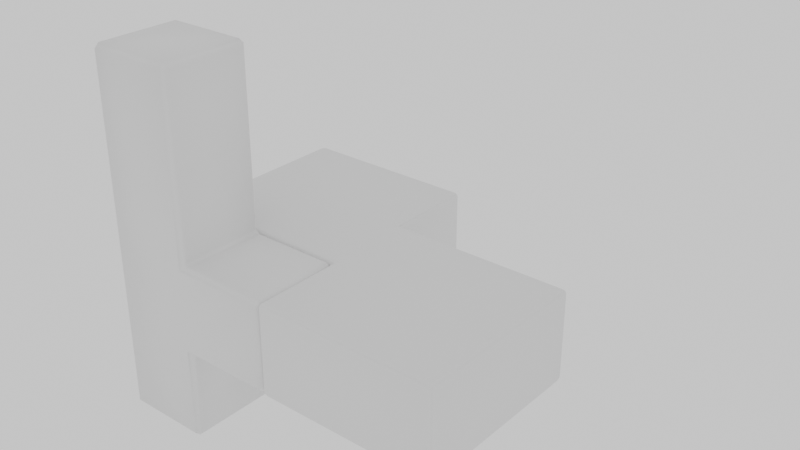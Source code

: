 # Source: block_gen.blend  (saved by Blender 4.0.36; exported with 4.5.12 LTS)
import bpy
from mathutils import Matrix  # noqa: F401  (used for matrix-valued properties, if any)

bpy.ops.wm.read_factory_settings(use_empty=True)
scene = bpy.context.scene
scene.name = 'Scene'

# ---- collections
col_block_0 = bpy.data.collections.new('block_0'); scene.collection.children.link(col_block_0)
col_block_1 = bpy.data.collections.new('block_1'); scene.collection.children.link(col_block_1)
col_block_2 = bpy.data.collections.new('block_2'); scene.collection.children.link(col_block_2)
col_block_3 = bpy.data.collections.new('block_3'); scene.collection.children.link(col_block_3)
col_block_4 = bpy.data.collections.new('block_4'); scene.collection.children.link(col_block_4)
col_block_5 = bpy.data.collections.new('block_5'); scene.collection.children.link(col_block_5)
col_block_6 = bpy.data.collections.new('block_6'); scene.collection.children.link(col_block_6)
col_block_7 = bpy.data.collections.new('block_7'); scene.collection.children.link(col_block_7)

# ---- materials (node trees are filled in below, after node groups)
mat_material = bpy.data.materials.new('Material')
mat_material.alpha_threshold = 0.0
mat_material.roughness = 0.5
mat_material.line_color = (0.0, 0.0, 0.0, 1.0)

# ---- material node trees
mat_material.use_nodes = True; mat_material.node_tree.nodes.clear()
_N = mat_material.node_tree.nodes; _L = mat_material.node_tree.links
n0 = _N.new('ShaderNodeOutputMaterial'); n0.name = 'Material Output'; n0.location = (300, 300)
n1 = _N.new('ShaderNodeBsdfPrincipled'); n1.name = 'Principled BSDF'; n1.location = (10, 300)
n1.inputs[3].default_value = 1.45
_L.new(n1.outputs[0], n0.inputs[0])
n0.is_active_output = True

# ---- world
world_world = bpy.data.worlds.new('World'); scene.world = world_world
world_world.use_nodes = True; world_world.node_tree.nodes.clear()
_N = world_world.node_tree.nodes; _L = world_world.node_tree.links
n0 = _N.new('ShaderNodeOutputWorld'); n0.name = 'World Output'; n0.location = (300, 300)
n1 = _N.new('ShaderNodeBackground'); n1.name = 'Background'; n1.location = (10, 300)
n1.inputs[0].default_value = (1.0, 1.0, 1.0, 1.0)
_L.new(n1.outputs[0], n0.inputs[0])
n0.is_active_output = True
world_world.color = (0.05088, 0.05088, 0.05088)
world_world.use_sun_shadow = False
world_world.sun_shadow_jitter_overblur = 0.0

# ---- meshes
me_cube = bpy.data.meshes.new('Cube')
me_cube.from_pydata([(0.45, 0.5, -0.45), (0.55, 0.45, -0.5), (0.5, 0.45, -0.55), (0.45, 0.45, -1.5), (0.45, 0.5, -1.45), (0.5, 0.45, -1.45), (0.5, -0.45, -0.55), (0.55, -0.45, -0.5), (0.45, -0.5, -0.45), (0.5, -0.45, -1.45), (0.45, -0.5, -1.45), (0.45, -0.45, -1.5), (-0.5, 0.45, -0.5), (-0.45, 0.5, -0.5), (-0.5, 0.45, -1.45), (-0.45, 0.5, -1.45), (-0.45, 0.45, -1.5), (-0.45, -0.5, -0.5), (-0.5, -0.45, -0.5), (-0.45, -0.45, -1.5), (-0.45, -0.5, -1.45), (-0.5, -0.45, -1.45), (0.55, -0.45, 0.5), (0.5, -0.45, 0.55), (0.45, -0.5, 0.45), (-0.45, -0.5, 0.5), (-0.5, -0.45, 0.5), (0.55, 0.45, 0.5), (0.45, 0.5, 0.45), (0.5, 0.45, 0.55), (-0.5, 0.45, 0.5), (-0.45, 0.5, 0.5), (0.5, -0.45, 1.5), (0.45, -0.5, 1.5), (-0.45, -0.5, 1.5), (-0.5, -0.45, 1.5), (0.45, 0.5, 1.5), (0.5, 0.45, 1.5), (-0.5, 0.45, 1.5), (-0.45, 0.5, 1.5), (0.45, -0.5, 2.45), (0.5, -0.45, 2.45), (0.45, -0.45, 2.5), (-0.45, -0.5, 2.45), (-0.45, -0.45, 2.5), (-0.5, -0.45, 2.45), (0.5, 0.45, 2.45), (0.45, 0.5, 2.45), (0.45, 0.45, 2.5), (-0.5, 0.45, 2.45), (-0.45, 0.45, 2.5), (-0.45, 0.5, 2.45), (1.45, 0.45, -0.5), (1.45, 0.5, -0.45), (1.5, 0.45, -0.45), (1.45, -0.45, -0.5), (1.5, -0.45, -0.45), (1.45, -0.5, -0.45), (1.45, 0.45, 0.5), (1.5, 0.45, 0.45), (1.45, 0.5, 0.45), (1.45, -0.45, 0.5), (1.45, -0.5, 0.45), (1.5, -0.45, 0.45)], [], [(25, 33, 34), (8, 25, 17), (18, 30, 12), (10, 17, 20), (13, 28, 0), (2, 9, 5), (33, 43, 34), (3, 19, 16), (28, 53, 0), (8, 62, 24), (39, 47, 36), (26, 38, 30), (31, 36, 28), (22, 58, 27), (54, 63, 56), (37, 41, 32), (50, 42, 48), (35, 49, 38), (1, 55, 7), (18, 14, 21), (29, 32, 23), (0, 1, 2), (3, 4, 5), (6, 7, 8), (9, 10, 11), (14, 15, 16), (19, 20, 21), (22, 23, 24), (27, 28, 29), (40, 41, 42), (43, 44, 45), (46, 47, 48), (49, 50, 51), (52, 53, 54), (55, 56, 57), (58, 59, 60), (61, 62, 63), (19, 14, 16), (16, 4, 3), (2, 4, 0), (17, 21, 20), (10, 6, 8), (15, 12, 13), (7, 2, 1), (11, 20, 19), (3, 9, 11), (23, 27, 29), (25, 18, 17), (13, 30, 31), (38, 31, 30), (29, 36, 37), (33, 23, 32), (34, 26, 25), (44, 40, 42), (42, 46, 48), (50, 45, 44), (48, 51, 50), (43, 35, 34), (39, 49, 51), (41, 33, 32), (37, 47, 46), (56, 52, 54), (61, 59, 58), (60, 54, 53), (57, 63, 62), (53, 1, 0), (57, 7, 55), (27, 60, 28), (22, 62, 61), (13, 4, 15), (25, 24, 33), (8, 24, 25), (18, 26, 30), (10, 8, 17), (13, 31, 28), (2, 6, 9), (33, 40, 43), (3, 11, 19), (28, 60, 53), (8, 57, 62), (39, 51, 47), (26, 35, 38), (31, 39, 36), (22, 61, 58), (54, 59, 63), (37, 46, 41), (50, 44, 42), (35, 45, 49), (1, 52, 55), (18, 12, 14), (29, 37, 32), (19, 21, 14), (16, 15, 4), (2, 5, 4), (17, 18, 21), (10, 9, 6), (15, 14, 12), (7, 6, 2), (11, 10, 20), (3, 5, 9), (23, 22, 27), (25, 26, 18), (13, 12, 30), (38, 39, 31), (29, 28, 36), (33, 24, 23), (34, 35, 26), (44, 43, 40), (42, 41, 46), (50, 49, 45), (48, 47, 51), (43, 45, 35), (39, 38, 49), (41, 40, 33), (37, 36, 47), (56, 55, 52), (61, 63, 59), (60, 59, 54), (57, 56, 63), (53, 52, 1), (57, 8, 7), (27, 58, 60), (22, 24, 62), (13, 0, 4)])
me_cube.polygons.foreach_set('use_smooth', [True] * 124)
_uv = me_cube.uv_layers.new(name='UVMap')
_uv.uv.foreach_set('vector', [0.625, 0.9875, 0.625, 0.7625, 0.625, 0.9875, 0.625, 0.7625, 0.625, 0.9875, 0.625, 0.9875, 0.625, 0.0125, 0.625, 0.2375, 0.625, 0.2375, 0.3875, 0.7625, 0.625, 0.9875, 0.3875, 0.9875, 0.625, 0.2625, 0.625, 0.4875, 0.625, 0.4875, 0.6125, 0.5125, 0.3875, 0.7375, 0.3875, 0.5125, 0.625, 0.7625, 0.625, 0.9875, 0.625, 0.9875, 0.3625, 0.5125, 0.1375, 0.7375, 0.1375, 0.5125, 0.625, 0.5, 0.625, 0.5, 0.625, 0.5, 0.625, 0.75, 0.625, 0.75, 0.625, 0.75, 0.625, 0.2625, 0.625, 0.4875, 0.625, 0.4875, 0.625, 0.0125, 0.625, 0.2375, 0.625, 0.2375, 0.625, 0.2625, 0.625, 0.4875, 0.625, 0.4875, 0.625, 0.7375, 0.625, 0.5125, 0.625, 0.5125, 0.625, 0.5125, 0.625, 0.7375, 0.625, 0.7375, 0.625, 0.5125, 0.625, 0.7375, 0.625, 0.7375, 0.8625, 0.5125, 0.6375, 0.7375, 0.6375, 0.5125, 0.625, 0.0125, 0.625, 0.2375, 0.625, 0.2375, 0.625, 0.5125, 0.625, 0.7375, 0.625, 0.7375, 0.625, 0.0125, 0.3875, 0.2375, 0.3875, 0.0125, 0.625, 0.5125, 0.625, 0.7375, 0.625, 0.7375, 0.625, 0.5, 0.625, 0.5125, 0.6125, 0.5125, 0.3625, 0.5125, 0.3625, 0.5, 0.375, 0.5125, 0.6125, 0.7375, 0.625, 0.7375, 0.6375, 0.7625, 0.375, 0.7375, 0.3625, 0.75, 0.3625, 0.7375, 0.125, 0.5125, 0.1375, 0.5, 0.1375, 0.5125, 0.1375, 0.7375, 0.1375, 0.75, 0.125, 0.7375, 0.625, 0.7375, 0.625, 0.7375, 0.625, 0.75, 0.625, 0.5125, 0.625, 0.4875, 0.625, 0.5125, 0.625, 0.7625, 0.625, 0.75, 0.625, 0.7625, 0.625, 0.0, 0.625, 0.0125, 0.625, 0.0125, 0.625, 0.5, 0.625, 0.4875, 0.625, 0.4875, 0.625, 0.2375, 0.625, 0.2375, 0.625, 0.25, 0.625, 0.5125, 0.625, 0.5, 0.625, 0.5125, 0.625, 0.7375, 0.625, 0.7375, 0.625, 0.75, 0.625, 0.5125, 0.625, 0.5125, 0.625, 0.5, 0.625, 0.7375, 0.625, 0.75, 0.625, 0.7375, 0.1375, 0.7375, 0.125, 0.5125, 0.1375, 0.5125, 0.1375, 0.5125, 0.3625, 0.5, 0.3625, 0.5125, 0.6125, 0.5125, 0.3875, 0.4875, 0.6375, 0.4875, 0.625, 0.0, 0.3875, 0.0125, 0.3875, 0.0, 0.3875, 0.7625, 0.6125, 0.7375, 0.6375, 0.7625, 0.3875, 0.2625, 0.625, 0.2375, 0.625, 0.2625, 0.625, 0.7375, 0.6125, 0.5125, 0.625, 0.5125, 0.3625, 0.7375, 0.1375, 0.75, 0.1375, 0.7375, 0.3625, 0.5125, 0.3875, 0.7375, 0.3625, 0.7375, 0.625, 0.7375, 0.625, 0.5125, 0.625, 0.5125, 0.625, 0.0, 0.625, 0.0125, 0.625, 0.0, 0.625, 0.2625, 0.625, 0.2375, 0.625, 0.2625, 0.625, 0.2375, 0.625, 0.2625, 0.625, 0.2375, 0.625, 0.5125, 0.625, 0.4875, 0.625, 0.5125, 0.625, 0.7625, 0.625, 0.7375, 0.625, 0.7375, 0.625, 0.0, 0.625, 0.0125, 0.625, 0.0, 0.625, 0.9875, 0.625, 0.7625, 0.625, 0.7625, 0.6375, 0.7375, 0.625, 0.5125, 0.6375, 0.5125, 0.625, 0.2375, 0.625, 0.0125, 0.625, 0.0125, 0.625, 0.4875, 0.625, 0.2625, 0.625, 0.2625, 0.625, 0.0, 0.625, 0.0125, 0.625, 0.0, 0.625, 0.2625, 0.625, 0.2375, 0.625, 0.2625, 0.625, 0.7375, 0.625, 0.7625, 0.625, 0.7375, 0.625, 0.5125, 0.625, 0.4875, 0.625, 0.5125, 0.625, 0.7375, 0.625, 0.5125, 0.625, 0.5125, 0.625, 0.7375, 0.625, 0.5125, 0.625, 0.5125, 0.625, 0.5, 0.625, 0.5125, 0.625, 0.5, 0.625, 0.75, 0.625, 0.7375, 0.625, 0.75, 0.625, 0.5, 0.625, 0.5125, 0.625, 0.5, 0.625, 0.75, 0.625, 0.7375, 0.625, 0.7375, 0.625, 0.5125, 0.625, 0.5, 0.625, 0.5, 0.625, 0.7375, 0.625, 0.75, 0.625, 0.7375, 0.625, 0.2625, 0.3875, 0.4875, 0.3875, 0.2625, 0.625, 0.9875, 0.625, 0.7625, 0.625, 0.7625, 0.625, 0.7625, 0.625, 0.7625, 0.625, 0.9875, 0.625, 0.0125, 0.625, 0.0125, 0.625, 0.2375, 0.3875, 0.7625, 0.6375, 0.7625, 0.625, 0.9875, 0.625, 0.2625, 0.625, 0.2625, 0.625, 0.4875, 0.6125, 0.5125, 0.6125, 0.7375, 0.3875, 0.7375, 0.625, 0.7625, 0.625, 0.7625, 0.625, 0.9875, 0.3625, 0.5125, 0.3625, 0.7375, 0.1375, 0.7375, 0.625, 0.5, 0.625, 0.5, 0.625, 0.5, 0.625, 0.75, 0.625, 0.75, 0.625, 0.75, 0.625, 0.2625, 0.625, 0.2625, 0.625, 0.4875, 0.625, 0.0125, 0.625, 0.0125, 0.625, 0.2375, 0.625, 0.2625, 0.625, 0.2625, 0.625, 0.4875, 0.625, 0.7375, 0.625, 0.7375, 0.625, 0.5125, 0.625, 0.5125, 0.625, 0.5125, 0.625, 0.7375, 0.625, 0.5125, 0.625, 0.5125, 0.625, 0.7375, 0.8625, 0.5125, 0.8625, 0.7375, 0.6375, 0.7375, 0.625, 0.0125, 0.625, 0.0125, 0.625, 0.2375, 0.625, 0.5125, 0.625, 0.5125, 0.625, 0.7375, 0.625, 0.0125, 0.625, 0.2375, 0.3875, 0.2375, 0.625, 0.5125, 0.625, 0.5125, 0.625, 0.7375, 0.1375, 0.7375, 0.125, 0.7375, 0.125, 0.5125, 0.1375, 0.5125, 0.1375, 0.5, 0.3625, 0.5, 0.6125, 0.5125, 0.3875, 0.5125, 0.3875, 0.4875, 0.625, 0.0, 0.625, 0.0125, 0.3875, 0.0125, 0.3875, 0.7625, 0.3875, 0.7375, 0.6125, 0.7375, 0.3875, 0.2625, 0.3875, 0.2375, 0.625, 0.2375, 0.625, 0.7375, 0.6125, 0.7375, 0.6125, 0.5125, 0.3625, 0.7375, 0.3625, 0.75, 0.1375, 0.75, 0.3625, 0.5125, 0.3875, 0.5125, 0.3875, 0.7375, 0.625, 0.7375, 0.625, 0.7375, 0.625, 0.5125, 0.625, 0.0, 0.625, 0.0125, 0.625, 0.0125, 0.625, 0.2625, 0.625, 0.2375, 0.625, 0.2375, 0.625, 0.2375, 0.625, 0.2625, 0.625, 0.2625, 0.625, 0.5125, 0.625, 0.4875, 0.625, 0.4875, 0.625, 0.7625, 0.625, 0.7625, 0.625, 0.7375, 0.625, 0.0, 0.625, 0.0125, 0.625, 0.0125, 0.625, 0.9875, 0.625, 0.9875, 0.625, 0.7625, 0.6375, 0.7375, 0.625, 0.7375, 0.625, 0.5125, 0.625, 0.2375, 0.625, 0.2375, 0.625, 0.0125, 0.625, 0.4875, 0.625, 0.4875, 0.625, 0.2625, 0.625, 0.0, 0.625, 0.0125, 0.625, 0.0125, 0.625, 0.2625, 0.625, 0.2375, 0.625, 0.2375, 0.625, 0.7375, 0.625, 0.7625, 0.625, 0.7625, 0.625, 0.5125, 0.625, 0.4875, 0.625, 0.4875, 0.625, 0.7375, 0.625, 0.7375, 0.625, 0.5125, 0.625, 0.7375, 0.625, 0.7375, 0.625, 0.5125, 0.625, 0.5, 0.625, 0.5125, 0.625, 0.5125, 0.625, 0.75, 0.625, 0.7375, 0.625, 0.7375, 0.625, 0.5, 0.625, 0.5125, 0.625, 0.5125, 0.625, 0.75, 0.625, 0.75, 0.625, 0.7375, 0.625, 0.5125, 0.625, 0.5125, 0.625, 0.5, 0.625, 0.7375, 0.625, 0.75, 0.625, 0.75, 0.625, 0.2625, 0.6375, 0.4875, 0.3875, 0.4875])
me_cube.materials.append(mat_material)
me_cube.use_mirror_vertex_groups = False
me_cube.update()
me_cube_006 = bpy.data.meshes.new('Cube.006')
me_cube_006.from_pydata([(2.5, 0.5, -0.5), (2.5, 0.5, 0.5), (1.5, 0.5, -0.5), (1.5, 0.5, 0.5), (2.5, 1.5, -0.5), (2.5, 1.5, 0.5), (1.5, 1.5, -0.5), (1.5, 1.5, 0.5), (3.5, 0.5, -0.5), (3.5, 0.5, 0.5), (3.5, 1.5, 0.5), (3.5, 1.5, -0.5), (1.5, -0.5, -0.5), (2.5, -0.5, -0.5), (2.5, -0.5, 0.5), (1.5, -0.5, 0.5), (3.5, -0.5, -0.5), (3.5, -0.5, 0.5), (0.5, 0.5, 0.5), (0.5, 0.5, -0.5), (0.5, 1.5, -0.5), (0.5, 1.5, 0.5), (-0.5, 0.5, 0.5), (-0.5, 0.5, -0.5), (-0.5, 1.5, -0.5), (-0.5, 1.5, 0.5), (1.5, 2.5, 0.5), (1.5, 2.5, -0.5), (0.5, 2.5, 0.5), (0.5, 2.5, -0.5), (-0.5, 2.5, 0.5), (-0.5, 2.5, -0.5)], [], [(9, 1, 14, 17), (3, 7, 21, 18), (6, 7, 5, 4), (5, 1, 9, 10), (2, 6, 4, 0), (7, 3, 1, 5), (11, 10, 9, 8), (4, 5, 10, 11), (2, 0, 13, 12), (0, 4, 11, 8), (13, 14, 15, 12), (14, 13, 16, 17), (3, 2, 12, 15), (8, 9, 17, 16), (0, 8, 16, 13), (1, 3, 15, 14), (20, 19, 23, 24), (2, 3, 18, 19), (20, 24, 31, 29), (6, 2, 19, 20), (23, 22, 25, 24), (18, 21, 25, 22), (19, 18, 22, 23), (21, 7, 26, 28), (26, 27, 29, 28), (28, 29, 31, 30), (24, 25, 30, 31), (7, 6, 27, 26), (6, 20, 29, 27), (25, 21, 28, 30)])
me_cube_006.polygons.foreach_set('use_smooth', [True] * 30)
_uv = me_cube_006.uv_layers.new(name='UVMap')
_uv.uv.foreach_set('vector', [0.875, 0.75, 0.875, 0.75, 0.875, 0.75, 0.875, 0.75, 0.875, 0.5, 0.625, 0.5, 0.625, 0.5, 0.875, 0.5, 0.375, 0.5, 0.625, 0.5, 0.625, 0.75, 0.375, 0.75, 0.625, 0.75, 0.875, 0.75, 0.875, 0.75, 0.625, 0.75, 0.125, 0.5, 0.375, 0.5, 0.375, 0.75, 0.125, 0.75, 0.625, 0.5, 0.875, 0.5, 0.875, 0.75, 0.625, 0.75, 0.375, 0.75, 0.625, 0.75, 0.625, 1.0, 0.375, 1.0, 0.375, 0.75, 0.625, 0.75, 0.625, 0.75, 0.375, 0.75, 0.125, 0.5, 0.125, 0.75, 0.125, 0.75, 0.125, 0.5, 0.125, 0.75, 0.375, 0.75, 0.375, 0.75, 0.125, 0.75, 0.375, 0.0, 0.625, 0.0, 0.625, 0.25, 0.375, 0.25, 0.625, 0.0, 0.375, 0.0, 0.375, 0.0, 0.625, 0.0, 0.625, 0.25, 0.375, 0.25, 0.375, 0.25, 0.625, 0.25, 0.375, 1.0, 0.625, 1.0, 0.625, 1.0, 0.375, 1.0, 0.125, 0.75, 0.125, 0.75, 0.125, 0.75, 0.125, 0.75, 0.875, 0.75, 0.875, 0.5, 0.875, 0.5, 0.875, 0.75, 0.375, 0.5, 0.125, 0.5, 0.125, 0.5, 0.375, 0.5, 0.375, 0.25, 0.625, 0.25, 0.625, 0.25, 0.375, 0.25, 0.375, 0.5, 0.375, 0.5, 0.375, 0.5, 0.375, 0.5, 0.375, 0.5, 0.125, 0.5, 0.125, 0.5, 0.375, 0.5, 0.375, 0.25, 0.625, 0.25, 0.625, 0.5, 0.375, 0.5, 0.875, 0.5, 0.625, 0.5, 0.625, 0.5, 0.875, 0.5, 0.375, 0.25, 0.625, 0.25, 0.625, 0.25, 0.375, 0.25, 0.625, 0.5, 0.625, 0.5, 0.625, 0.5, 0.625, 0.5, 0.625, 0.5, 0.375, 0.5, 0.375, 0.5, 0.625, 0.5, 0.625, 0.5, 0.375, 0.5, 0.375, 0.5, 0.625, 0.5, 0.375, 0.5, 0.625, 0.5, 0.625, 0.5, 0.375, 0.5, 0.625, 0.5, 0.375, 0.5, 0.375, 0.5, 0.625, 0.5, 0.375, 0.5, 0.375, 0.5, 0.375, 0.5, 0.375, 0.5, 0.625, 0.5, 0.625, 0.5, 0.625, 0.5, 0.625, 0.5])
me_cube_006.update()
me_cube_027 = bpy.data.meshes.new('Cube.027')
me_cube_027.from_pydata([(2.5, 0.5, -0.5), (2.5, 0.5, 0.5), (1.5, 0.5, -0.5), (1.5, 0.5, 0.5), (2.5, 1.5, -0.5), (2.5, 1.5, 0.5), (1.5, 1.5, -0.5), (1.5, 1.5, 0.5), (3.5, 0.5, -0.5), (3.5, 0.5, 0.5), (3.5, 1.5, 0.5), (3.5, 1.5, -0.5), (1.5, -0.5, -0.5), (2.5, -0.5, -0.5), (2.5, -0.5, 0.5), (1.5, -0.5, 0.5), (3.5, -0.5, -0.5), (3.5, -0.5, 0.5), (0.5, 0.5, 0.5), (0.5, 0.5, -0.5), (0.5, 1.5, -0.5), (0.5, 1.5, 0.5), (-0.5, 0.5, 0.5), (-0.5, 0.5, -0.5), (-0.5, 1.5, -0.5), (-0.5, 1.5, 0.5), (1.5, 2.5, 0.5), (1.5, 2.5, -0.5), (0.5, 2.5, 0.5), (0.5, 2.5, -0.5), (-0.5, 2.5, 0.5), (-0.5, 2.5, -0.5)], [], [(9, 1, 14, 17), (3, 7, 21, 18), (6, 7, 5, 4), (5, 1, 9, 10), (2, 6, 4, 0), (7, 3, 1, 5), (11, 10, 9, 8), (4, 5, 10, 11), (2, 0, 13, 12), (0, 4, 11, 8), (13, 14, 15, 12), (14, 13, 16, 17), (3, 2, 12, 15), (8, 9, 17, 16), (0, 8, 16, 13), (1, 3, 15, 14), (20, 19, 23, 24), (2, 3, 18, 19), (20, 24, 31, 29), (6, 2, 19, 20), (23, 22, 25, 24), (18, 21, 25, 22), (19, 18, 22, 23), (21, 7, 26, 28), (26, 27, 29, 28), (28, 29, 31, 30), (24, 25, 30, 31), (7, 6, 27, 26), (6, 20, 29, 27), (25, 21, 28, 30)])
me_cube_027.polygons.foreach_set('use_smooth', [True] * 30)
_uv = me_cube_027.uv_layers.new(name='UVMap')
_uv.uv.foreach_set('vector', [0.875, 0.75, 0.875, 0.75, 0.875, 0.75, 0.875, 0.75, 0.875, 0.5, 0.625, 0.5, 0.625, 0.5, 0.875, 0.5, 0.375, 0.5, 0.625, 0.5, 0.625, 0.75, 0.375, 0.75, 0.625, 0.75, 0.875, 0.75, 0.875, 0.75, 0.625, 0.75, 0.125, 0.5, 0.375, 0.5, 0.375, 0.75, 0.125, 0.75, 0.625, 0.5, 0.875, 0.5, 0.875, 0.75, 0.625, 0.75, 0.375, 0.75, 0.625, 0.75, 0.625, 1.0, 0.375, 1.0, 0.375, 0.75, 0.625, 0.75, 0.625, 0.75, 0.375, 0.75, 0.125, 0.5, 0.125, 0.75, 0.125, 0.75, 0.125, 0.5, 0.125, 0.75, 0.375, 0.75, 0.375, 0.75, 0.125, 0.75, 0.375, 0.0, 0.625, 0.0, 0.625, 0.25, 0.375, 0.25, 0.625, 0.0, 0.375, 0.0, 0.375, 0.0, 0.625, 0.0, 0.625, 0.25, 0.375, 0.25, 0.375, 0.25, 0.625, 0.25, 0.375, 1.0, 0.625, 1.0, 0.625, 1.0, 0.375, 1.0, 0.125, 0.75, 0.125, 0.75, 0.125, 0.75, 0.125, 0.75, 0.875, 0.75, 0.875, 0.5, 0.875, 0.5, 0.875, 0.75, 0.375, 0.5, 0.125, 0.5, 0.125, 0.5, 0.375, 0.5, 0.375, 0.25, 0.625, 0.25, 0.625, 0.25, 0.375, 0.25, 0.375, 0.5, 0.375, 0.5, 0.375, 0.5, 0.375, 0.5, 0.375, 0.5, 0.125, 0.5, 0.125, 0.5, 0.375, 0.5, 0.375, 0.25, 0.625, 0.25, 0.625, 0.5, 0.375, 0.5, 0.875, 0.5, 0.625, 0.5, 0.625, 0.5, 0.875, 0.5, 0.375, 0.25, 0.625, 0.25, 0.625, 0.25, 0.375, 0.25, 0.625, 0.5, 0.625, 0.5, 0.625, 0.5, 0.625, 0.5, 0.625, 0.5, 0.375, 0.5, 0.375, 0.5, 0.625, 0.5, 0.625, 0.5, 0.375, 0.5, 0.375, 0.5, 0.625, 0.5, 0.375, 0.5, 0.625, 0.5, 0.625, 0.5, 0.375, 0.5, 0.625, 0.5, 0.375, 0.5, 0.375, 0.5, 0.625, 0.5, 0.375, 0.5, 0.375, 0.5, 0.375, 0.5, 0.375, 0.5, 0.625, 0.5, 0.625, 0.5, 0.625, 0.5, 0.625, 0.5])
me_cube_027.update()
me_cube_009 = bpy.data.meshes.new('Cube.009')
me_cube_009.from_pydata([(0.5, 0.5, -0.5), (0.5, 0.5, 0.5), (0.5, 1.5, -0.5), (0.5, 1.5, 0.5), (1.5, 0.5, -0.5), (1.5, 0.5, 0.5), (1.5, 1.5, -0.5), (1.5, 1.5, 0.5), (-0.5, 1.5, -0.5), (-0.5, 0.5, -0.5), (-0.5, 0.5, 0.5), (-0.5, 1.5, 0.5), (0.5, -0.5, -0.5), (0.5, -0.5, 0.5), (1.5, -0.5, 0.5), (1.5, -0.5, -0.5), (-0.5, -0.5, -0.5), (-0.5, -0.5, 0.5), (0.5, 2.5, 0.5), (0.5, 2.5, -0.5), (1.5, 2.5, -0.5), (1.5, 2.5, 0.5), (-0.5, 2.5, 0.5), (-0.5, 2.5, -0.5), (0.5, 1.5, 1.5), (0.5, 2.5, 1.5), (1.5, 1.5, 1.5), (-0.5, 1.5, 1.5), (1.5, 2.5, 1.5), (-0.5, 2.5, 1.5)], [], [(1, 3, 11, 10), (3, 7, 26, 24), (6, 7, 5, 4), (5, 1, 13, 14), (2, 6, 4, 0), (7, 3, 1, 5), (9, 10, 11, 8), (2, 0, 9, 8), (7, 21, 28, 26), (10, 9, 16, 17), (15, 14, 13, 12), (12, 13, 17, 16), (4, 5, 14, 15), (9, 0, 12, 16), (0, 4, 15, 12), (1, 10, 17, 13), (19, 18, 21, 20), (18, 19, 23, 22), (2, 8, 23, 19), (7, 6, 20, 21), (6, 2, 19, 20), (8, 11, 22, 23), (24, 26, 28, 25), (27, 24, 25, 29), (11, 3, 24, 27), (21, 18, 25, 28), (22, 11, 27, 29), (18, 22, 29, 25)])
me_cube_009.polygons.foreach_set('use_smooth', [True] * 28)
_uv = me_cube_009.uv_layers.new(name='UVMap')
_uv.uv.foreach_set('vector', [0.875, 0.75, 0.875, 0.5, 0.875, 0.5, 0.875, 0.75, 0.875, 0.5, 0.625, 0.5, 0.625, 0.5, 0.875, 0.5, 0.375, 0.5, 0.625, 0.5, 0.625, 0.75, 0.375, 0.75, 0.625, 0.75, 0.875, 0.75, 0.875, 0.75, 0.625, 0.75, 0.125, 0.5, 0.375, 0.5, 0.375, 0.75, 0.125, 0.75, 0.625, 0.5, 0.875, 0.5, 0.875, 0.75, 0.625, 0.75, 0.375, 0.0, 0.625, 0.0, 0.625, 0.25, 0.375, 0.25, 0.125, 0.5, 0.125, 0.75, 0.125, 0.75, 0.125, 0.5, 0.625, 0.5, 0.625, 0.5, 0.625, 0.5, 0.625, 0.5, 0.625, 0.0, 0.375, 0.0, 0.375, 0.0, 0.625, 0.0, 0.375, 0.75, 0.625, 0.75, 0.625, 1.0, 0.375, 1.0, 0.375, 1.0, 0.625, 1.0, 0.625, 1.0, 0.375, 1.0, 0.375, 0.75, 0.625, 0.75, 0.625, 0.75, 0.375, 0.75, 0.125, 0.75, 0.125, 0.75, 0.125, 0.75, 0.125, 0.75, 0.125, 0.75, 0.375, 0.75, 0.375, 0.75, 0.125, 0.75, 0.875, 0.75, 0.875, 0.75, 0.875, 0.75, 0.875, 0.75, 0.375, 0.25, 0.625, 0.25, 0.625, 0.5, 0.375, 0.5, 0.625, 0.25, 0.375, 0.25, 0.375, 0.25, 0.625, 0.25, 0.125, 0.5, 0.125, 0.5, 0.125, 0.5, 0.125, 0.5, 0.625, 0.5, 0.375, 0.5, 0.375, 0.5, 0.625, 0.5, 0.375, 0.5, 0.125, 0.5, 0.125, 0.5, 0.375, 0.5, 0.375, 0.25, 0.625, 0.25, 0.625, 0.25, 0.375, 0.25, 0.875, 0.5, 0.625, 0.5, 0.625, 0.5, 0.875, 0.5, 0.875, 0.5, 0.875, 0.5, 0.875, 0.5, 0.875, 0.5, 0.875, 0.5, 0.875, 0.5, 0.875, 0.5, 0.875, 0.5, 0.625, 0.5, 0.625, 0.25, 0.625, 0.25, 0.625, 0.5, 0.625, 0.25, 0.625, 0.25, 0.625, 0.25, 0.625, 0.25, 0.625, 0.25, 0.625, 0.25, 0.625, 0.25, 0.625, 0.25])
me_cube_009.update()
me_cube_004 = bpy.data.meshes.new('Cube.004')
me_cube_004.from_pydata([(0.5, 0.5, -0.5), (0.5, 0.5, 0.5), (0.5, 1.5, -0.5), (0.5, 1.5, 0.5), (1.5, 0.5, -0.5), (1.5, 0.5, 0.5), (1.5, 1.5, -0.5), (1.5, 1.5, 0.5), (2.5, 1.5, 0.5), (2.5, 1.5, -0.5), (2.5, 0.5, -0.5), (2.5, 0.5, 0.5), (0.5, -0.5, -0.5), (0.5, -0.5, 0.5), (1.5, -0.5, 0.5), (1.5, -0.5, -0.5), (2.5, -0.5, 0.5), (2.5, -0.5, -0.5), (0.5, 0.5, 1.5), (0.5, 1.5, 1.5), (1.5, 1.5, 1.5), (1.5, 0.5, 1.5), (-0.5, 0.5, 0.5), (-0.5, 1.5, 0.5), (-0.5, 0.5, 1.5), (-0.5, 1.5, 1.5), (0.5, 2.5, 0.5), (1.5, 2.5, 0.5), (0.5, 2.5, 1.5), (1.5, 2.5, 1.5), (-0.5, 2.5, 0.5), (-0.5, 2.5, 1.5)], [], [(0, 1, 3, 2), (2, 3, 7, 6), (4, 10, 17, 15), (5, 1, 13, 14), (2, 6, 4, 0), (1, 5, 21, 18), (9, 8, 11, 10), (4, 6, 9, 10), (7, 5, 11, 8), (6, 7, 8, 9), (14, 15, 17, 16), (15, 14, 13, 12), (1, 0, 12, 13), (0, 4, 15, 12), (11, 5, 14, 16), (10, 11, 16, 17), (20, 19, 18, 21), (19, 20, 29, 28), (5, 7, 20, 21), (3, 23, 30, 26), (23, 22, 24, 25), (18, 19, 25, 24), (1, 18, 24, 22), (3, 1, 22, 23), (27, 26, 28, 29), (28, 26, 30, 31), (7, 3, 26, 27), (25, 19, 28, 31), (23, 25, 31, 30), (20, 7, 27, 29)])
me_cube_004.polygons.foreach_set('use_smooth', [True] * 30)
_uv = me_cube_004.uv_layers.new(name='UVMap')
_uv.uv.foreach_set('vector', [0.375, 0.0, 0.625, 0.0, 0.625, 0.25, 0.375, 0.25, 0.375, 0.25, 0.625, 0.25, 0.625, 0.5, 0.375, 0.5, 0.375, 0.75, 0.375, 0.75, 0.375, 0.75, 0.375, 0.75, 0.625, 0.75, 0.875, 0.75, 0.875, 0.75, 0.625, 0.75, 0.125, 0.5, 0.375, 0.5, 0.375, 0.75, 0.125, 0.75, 0.875, 0.75, 0.625, 0.75, 0.625, 0.75, 0.875, 0.75, 0.375, 0.5, 0.625, 0.5, 0.625, 0.75, 0.375, 0.75, 0.375, 0.75, 0.375, 0.5, 0.375, 0.5, 0.375, 0.75, 0.625, 0.5, 0.625, 0.75, 0.625, 0.75, 0.625, 0.5, 0.375, 0.5, 0.625, 0.5, 0.625, 0.5, 0.375, 0.5, 0.625, 0.75, 0.375, 0.75, 0.375, 0.75, 0.625, 0.75, 0.375, 0.75, 0.625, 0.75, 0.625, 1.0, 0.375, 1.0, 0.625, 0.0, 0.375, 0.0, 0.375, 0.0, 0.625, 0.0, 0.125, 0.75, 0.375, 0.75, 0.375, 0.75, 0.125, 0.75, 0.625, 0.75, 0.625, 0.75, 0.625, 0.75, 0.625, 0.75, 0.375, 0.75, 0.625, 0.75, 0.625, 0.75, 0.375, 0.75, 0.625, 0.5, 0.875, 0.5, 0.875, 0.75, 0.625, 0.75, 0.875, 0.5, 0.625, 0.5, 0.625, 0.5, 0.875, 0.5, 0.625, 0.75, 0.625, 0.5, 0.625, 0.5, 0.625, 0.75, 0.625, 0.25, 0.625, 0.25, 0.625, 0.25, 0.625, 0.25, 0.625, 0.25, 0.625, 0.0, 0.625, 0.0, 0.625, 0.25, 0.875, 0.75, 0.875, 0.5, 0.875, 0.5, 0.875, 0.75, 0.875, 0.75, 0.875, 0.75, 0.875, 0.75, 0.875, 0.75, 0.625, 0.25, 0.625, 0.0, 0.625, 0.0, 0.625, 0.25, 0.625, 0.5, 0.625, 0.25, 0.625, 0.25, 0.625, 0.5, 0.625, 0.25, 0.625, 0.25, 0.625, 0.25, 0.625, 0.25, 0.625, 0.5, 0.625, 0.25, 0.625, 0.25, 0.625, 0.5, 0.875, 0.5, 0.875, 0.5, 0.875, 0.5, 0.875, 0.5, 0.625, 0.25, 0.625, 0.25, 0.625, 0.25, 0.625, 0.25, 0.625, 0.5, 0.625, 0.5, 0.625, 0.5, 0.625, 0.5])
me_cube_004.update()
me_cube_003 = bpy.data.meshes.new('Cube.003')
me_cube_003.from_pydata([(0.5, 0.5, -0.5), (0.5, 0.5, 0.5), (0.5, 1.5, -0.5), (0.5, 1.5, 0.5), (1.5, 0.5, -0.5), (1.5, 0.5, 0.5), (1.5, 1.5, -0.5), (1.5, 1.5, 0.5), (-0.5, 1.5, -0.5), (-0.5, 0.5, -0.5), (-0.5, 0.5, 0.5), (-0.5, 1.5, 0.5), (0.5, -0.5, -0.5), (0.5, -0.5, 0.5), (1.5, -0.5, 0.5), (1.5, -0.5, -0.5), (-0.5, -0.5, -0.5), (-0.5, -0.5, 0.5), (0.5, 2.5, 0.5), (0.5, 2.5, -0.5), (1.5, 2.5, -0.5), (1.5, 2.5, 0.5), (0.5, 3.5, 0.5), (0.5, 3.5, -0.5), (1.5, 3.5, -0.5), (1.5, 3.5, 0.5), (0.5, 1.5, 1.5), (1.5, 1.5, 1.5), (0.5, 2.5, 1.5), (1.5, 2.5, 1.5), (0.5, 3.5, 1.5), (1.5, 3.5, 1.5)], [], [(1, 3, 11, 10), (3, 7, 27, 26), (6, 7, 5, 4), (5, 1, 13, 14), (2, 6, 4, 0), (7, 3, 1, 5), (9, 10, 11, 8), (2, 0, 9, 8), (3, 2, 8, 11), (10, 9, 16, 17), (15, 14, 13, 12), (12, 13, 17, 16), (4, 5, 14, 15), (9, 0, 12, 16), (0, 4, 15, 12), (1, 10, 17, 13), (21, 20, 24, 25), (2, 3, 18, 19), (7, 6, 20, 21), (6, 2, 19, 20), (23, 22, 25, 24), (20, 19, 23, 24), (25, 22, 30, 31), (19, 18, 22, 23), (26, 27, 29, 28), (28, 29, 31, 30), (22, 18, 28, 30), (7, 21, 29, 27), (21, 25, 31, 29), (18, 3, 26, 28)])
me_cube_003.polygons.foreach_set('use_smooth', [True] * 30)
_uv = me_cube_003.uv_layers.new(name='UVMap')
_uv.uv.foreach_set('vector', [0.875, 0.75, 0.875, 0.5, 0.875, 0.5, 0.875, 0.75, 0.875, 0.5, 0.625, 0.5, 0.625, 0.5, 0.875, 0.5, 0.375, 0.5, 0.625, 0.5, 0.625, 0.75, 0.375, 0.75, 0.625, 0.75, 0.875, 0.75, 0.875, 0.75, 0.625, 0.75, 0.125, 0.5, 0.375, 0.5, 0.375, 0.75, 0.125, 0.75, 0.625, 0.5, 0.875, 0.5, 0.875, 0.75, 0.625, 0.75, 0.375, 0.0, 0.625, 0.0, 0.625, 0.25, 0.375, 0.25, 0.125, 0.5, 0.125, 0.75, 0.125, 0.75, 0.125, 0.5, 0.625, 0.25, 0.375, 0.25, 0.375, 0.25, 0.625, 0.25, 0.625, 0.0, 0.375, 0.0, 0.375, 0.0, 0.625, 0.0, 0.375, 0.75, 0.625, 0.75, 0.625, 1.0, 0.375, 1.0, 0.375, 1.0, 0.625, 1.0, 0.625, 1.0, 0.375, 1.0, 0.375, 0.75, 0.625, 0.75, 0.625, 0.75, 0.375, 0.75, 0.125, 0.75, 0.125, 0.75, 0.125, 0.75, 0.125, 0.75, 0.125, 0.75, 0.375, 0.75, 0.375, 0.75, 0.125, 0.75, 0.875, 0.75, 0.875, 0.75, 0.875, 0.75, 0.875, 0.75, 0.625, 0.5, 0.375, 0.5, 0.375, 0.5, 0.625, 0.5, 0.375, 0.25, 0.625, 0.25, 0.625, 0.25, 0.375, 0.25, 0.625, 0.5, 0.375, 0.5, 0.375, 0.5, 0.625, 0.5, 0.375, 0.5, 0.125, 0.5, 0.125, 0.5, 0.375, 0.5, 0.375, 0.25, 0.625, 0.25, 0.625, 0.5, 0.375, 0.5, 0.375, 0.5, 0.125, 0.5, 0.125, 0.5, 0.375, 0.5, 0.625, 0.5, 0.625, 0.25, 0.625, 0.25, 0.625, 0.5, 0.375, 0.25, 0.625, 0.25, 0.625, 0.25, 0.375, 0.25, 0.875, 0.5, 0.625, 0.5, 0.625, 0.5, 0.875, 0.5, 0.875, 0.5, 0.625, 0.5, 0.625, 0.5, 0.875, 0.5, 0.625, 0.25, 0.625, 0.25, 0.625, 0.25, 0.625, 0.25, 0.625, 0.5, 0.625, 0.5, 0.625, 0.5, 0.625, 0.5, 0.625, 0.5, 0.625, 0.5, 0.625, 0.5, 0.625, 0.5, 0.625, 0.25, 0.625, 0.25, 0.625, 0.25, 0.625, 0.25])
me_cube_003.update()
me_cube_005 = bpy.data.meshes.new('Cube.005')
me_cube_005.from_pydata([(0.5, 1.5, -0.5), (0.5, 1.5, 0.5), (1.5, 1.5, -0.5), (1.5, 1.5, 0.5), (0.5, 0.5, -0.5), (0.5, 0.5, 0.5), (1.5, 0.5, -0.5), (1.5, 0.5, 0.5), (-0.5, 1.5, -0.5), (-0.5, 1.5, 0.5), (-0.5, 0.5, 0.5), (-0.5, 0.5, -0.5), (1.5, -0.5, 0.5), (1.5, -0.5, -0.5), (0.5, -0.5, -0.5), (0.5, -0.5, 0.5), (-0.5, -0.5, 0.5), (-0.5, -0.5, -0.5), (2.5, 1.5, 0.5), (2.5, 1.5, -0.5), (2.5, 0.5, -0.5), (2.5, 0.5, 0.5), (3.5, 1.5, 0.5), (3.5, 1.5, -0.5), (3.5, 0.5, -0.5), (3.5, 0.5, 0.5), (1.5, 1.5, 1.5), (1.5, 0.5, 1.5), (2.5, 1.5, 1.5), (2.5, 0.5, 1.5), (3.5, 1.5, 1.5), (3.5, 0.5, 1.5)], [], [(0, 1, 3, 2), (3, 7, 27, 26), (4, 6, 13, 14), (5, 1, 9, 10), (2, 6, 4, 0), (7, 3, 1, 5), (11, 10, 9, 8), (11, 4, 14, 17), (1, 0, 8, 9), (0, 4, 11, 8), (13, 12, 15, 14), (14, 15, 16, 17), (7, 5, 15, 12), (5, 10, 16, 15), (6, 7, 12, 13), (10, 11, 17, 16), (20, 19, 23, 24), (2, 3, 18, 19), (7, 6, 20, 21), (6, 2, 19, 20), (23, 22, 25, 24), (25, 22, 30, 31), (19, 18, 22, 23), (21, 20, 24, 25), (26, 27, 29, 28), (28, 29, 31, 30), (22, 18, 28, 30), (7, 21, 29, 27), (18, 3, 26, 28), (21, 25, 31, 29)])
me_cube_005.polygons.foreach_set('use_smooth', [True] * 30)
_uv = me_cube_005.uv_layers.new(name='UVMap')
_uv.uv.foreach_set('vector', [0.375, 0.0, 0.625, 0.0, 0.625, 0.25, 0.375, 0.25, 0.875, 0.5, 0.625, 0.5, 0.625, 0.5, 0.875, 0.5, 0.375, 0.75, 0.375, 0.5, 0.375, 0.5, 0.375, 0.75, 0.625, 0.75, 0.875, 0.75, 0.875, 0.75, 0.625, 0.75, 0.125, 0.5, 0.375, 0.5, 0.375, 0.75, 0.125, 0.75, 0.625, 0.5, 0.875, 0.5, 0.875, 0.75, 0.625, 0.75, 0.375, 0.75, 0.625, 0.75, 0.625, 1.0, 0.375, 1.0, 0.375, 0.75, 0.375, 0.75, 0.375, 0.75, 0.375, 0.75, 0.625, 0.0, 0.375, 0.0, 0.375, 0.0, 0.625, 0.0, 0.125, 0.75, 0.375, 0.75, 0.375, 0.75, 0.125, 0.75, 0.375, 0.5, 0.625, 0.5, 0.625, 0.75, 0.375, 0.75, 0.375, 0.75, 0.625, 0.75, 0.625, 0.75, 0.375, 0.75, 0.625, 0.5, 0.625, 0.75, 0.625, 0.75, 0.625, 0.5, 0.625, 0.75, 0.625, 0.75, 0.625, 0.75, 0.625, 0.75, 0.375, 0.5, 0.625, 0.5, 0.625, 0.5, 0.375, 0.5, 0.625, 0.75, 0.375, 0.75, 0.375, 0.75, 0.625, 0.75, 0.375, 0.5, 0.125, 0.5, 0.125, 0.5, 0.375, 0.5, 0.375, 0.25, 0.625, 0.25, 0.625, 0.25, 0.375, 0.25, 0.625, 0.5, 0.375, 0.5, 0.375, 0.5, 0.625, 0.5, 0.375, 0.5, 0.125, 0.5, 0.125, 0.5, 0.375, 0.5, 0.375, 0.25, 0.625, 0.25, 0.625, 0.5, 0.375, 0.5, 0.625, 0.5, 0.625, 0.25, 0.625, 0.25, 0.625, 0.5, 0.375, 0.25, 0.625, 0.25, 0.625, 0.25, 0.375, 0.25, 0.625, 0.5, 0.375, 0.5, 0.375, 0.5, 0.625, 0.5, 0.875, 0.5, 0.625, 0.5, 0.625, 0.5, 0.875, 0.5, 0.875, 0.5, 0.625, 0.5, 0.625, 0.5, 0.875, 0.5, 0.625, 0.25, 0.625, 0.25, 0.625, 0.25, 0.625, 0.25, 0.625, 0.5, 0.625, 0.5, 0.625, 0.5, 0.625, 0.5, 0.625, 0.25, 0.625, 0.25, 0.625, 0.25, 0.625, 0.25, 0.625, 0.5, 0.625, 0.5, 0.625, 0.5, 0.625, 0.5])
me_cube_005.update()
me_cube_007 = bpy.data.meshes.new('Cube.007')
me_cube_007.from_pydata([(-0.5, 0.5, -0.5), (-0.5, 0.5, 0.5), (-0.5, 1.5, -0.5), (-0.5, 1.5, 0.5), (0.5, 0.5, -0.5), (0.5, 0.5, 0.5), (0.5, 1.5, -0.5), (0.5, 1.5, 0.5), (1.5, 1.5, 0.5), (1.5, 1.5, -0.5), (1.5, 0.5, -0.5), (1.5, 0.5, 0.5), (-0.5, -0.5, -0.5), (-0.5, -0.5, 0.5), (0.5, -0.5, 0.5), (0.5, -0.5, -0.5), (1.5, -0.5, 0.5), (1.5, -0.5, -0.5), (-0.5, 0.5, 1.5), (-0.5, 1.5, 1.5), (0.5, 1.5, 1.5), (0.5, 0.5, 1.5), (1.5, 1.5, 1.5), (1.5, 0.5, 1.5), (-0.5, 2.5, 0.5), (0.5, 2.5, 0.5), (0.5, 2.5, 1.5), (1.5, 2.5, 0.5), (-0.5, 2.5, 1.5), (1.5, 2.5, 1.5)], [], [(0, 1, 3, 2), (2, 3, 7, 6), (3, 1, 18, 19), (0, 4, 15, 12), (2, 6, 4, 0), (22, 8, 27, 29), (9, 8, 11, 10), (6, 7, 8, 9), (1, 0, 12, 13), (4, 6, 9, 10), (15, 14, 13, 12), (14, 15, 17, 16), (4, 10, 17, 15), (10, 11, 16, 17), (5, 1, 13, 14), (11, 5, 14, 16), (20, 21, 23, 22), (20, 19, 18, 21), (1, 5, 21, 18), (5, 11, 23, 21), (3, 19, 28, 24), (11, 8, 22, 23), (27, 25, 26, 29), (25, 24, 28, 26), (8, 7, 25, 27), (19, 20, 26, 28), (7, 3, 24, 25), (20, 22, 29, 26)])
me_cube_007.polygons.foreach_set('use_smooth', [True] * 28)
_uv = me_cube_007.uv_layers.new(name='UVMap')
_uv.uv.foreach_set('vector', [0.375, 0.0, 0.625, 0.0, 0.625, 0.25, 0.375, 0.25, 0.375, 0.25, 0.625, 0.25, 0.625, 0.5, 0.375, 0.5, 0.625, 0.25, 0.625, 0.0, 0.625, 0.0, 0.625, 0.25, 0.125, 0.75, 0.375, 0.75, 0.375, 0.75, 0.125, 0.75, 0.125, 0.5, 0.375, 0.5, 0.375, 0.75, 0.125, 0.75, 0.625, 0.5, 0.625, 0.5, 0.625, 0.5, 0.625, 0.5, 0.375, 0.5, 0.625, 0.5, 0.625, 0.75, 0.375, 0.75, 0.375, 0.5, 0.625, 0.5, 0.625, 0.5, 0.375, 0.5, 0.625, 0.0, 0.375, 0.0, 0.375, 0.0, 0.625, 0.0, 0.375, 0.75, 0.375, 0.5, 0.375, 0.5, 0.375, 0.75, 0.375, 0.75, 0.625, 0.75, 0.625, 1.0, 0.375, 1.0, 0.625, 0.75, 0.375, 0.75, 0.375, 0.75, 0.625, 0.75, 0.375, 0.75, 0.375, 0.75, 0.375, 0.75, 0.375, 0.75, 0.375, 0.75, 0.625, 0.75, 0.625, 0.75, 0.375, 0.75, 0.625, 0.75, 0.875, 0.75, 0.875, 0.75, 0.625, 0.75, 0.625, 0.75, 0.625, 0.75, 0.625, 0.75, 0.625, 0.75, 0.625, 0.5, 0.625, 0.75, 0.625, 0.75, 0.625, 0.5, 0.625, 0.5, 0.875, 0.5, 0.875, 0.75, 0.625, 0.75, 0.875, 0.75, 0.625, 0.75, 0.625, 0.75, 0.875, 0.75, 0.625, 0.75, 0.625, 0.75, 0.625, 0.75, 0.625, 0.75, 0.625, 0.25, 0.625, 0.25, 0.625, 0.25, 0.625, 0.25, 0.625, 0.75, 0.625, 0.5, 0.625, 0.5, 0.625, 0.75, 0.625, 0.5, 0.625, 0.5, 0.625, 0.5, 0.625, 0.5, 0.625, 0.5, 0.625, 0.25, 0.625, 0.25, 0.625, 0.5, 0.625, 0.5, 0.625, 0.5, 0.625, 0.5, 0.625, 0.5, 0.875, 0.5, 0.625, 0.5, 0.625, 0.5, 0.875, 0.5, 0.625, 0.5, 0.625, 0.25, 0.625, 0.25, 0.625, 0.5, 0.625, 0.5, 0.625, 0.5, 0.625, 0.5, 0.625, 0.5])
me_cube_007.update()
me_cube_001 = bpy.data.meshes.new('Cube.001')
me_cube_001.from_pydata([(0.5, 0.5, -0.5), (0.5, 0.5, 0.5), (0.5, 1.5, -0.5), (0.5, 1.5, 0.5), (1.5, 0.5, -0.5), (1.5, 0.5, 0.5), (1.5, 1.5, -0.5), (1.5, 1.5, 0.5), (2.5, 1.5, 0.5), (2.5, 1.5, -0.5), (2.5, 0.5, -0.5), (2.5, 0.5, 0.5), (0.5, -0.5, -0.5), (0.5, -0.5, 0.5), (1.5, -0.5, 0.5), (1.5, -0.5, -0.5), (2.5, -0.5, 0.5), (2.5, -0.5, -0.5), (-0.5, 1.5, -0.5), (-0.5, 0.5, -0.5), (-0.5, 0.5, 0.5), (-0.5, 1.5, 0.5), (0.5, 2.5, 0.5), (0.5, 2.5, -0.5), (-0.5, 2.5, 0.5), (-0.5, 2.5, -0.5), (0.5, 0.5, 1.5), (0.5, 1.5, 1.5), (-0.5, 0.5, 1.5), (-0.5, 1.5, 1.5), (-0.5, 2.5, 1.5), (0.5, 2.5, 1.5)], [], [(3, 2, 23, 22), (2, 3, 7, 6), (7, 5, 11, 8), (1, 0, 12, 13), (2, 6, 4, 0), (7, 3, 1, 5), (9, 8, 11, 10), (6, 7, 8, 9), (11, 5, 14, 16), (4, 6, 9, 10), (15, 14, 13, 12), (14, 15, 17, 16), (0, 4, 15, 12), (4, 10, 17, 15), (10, 11, 16, 17), (5, 1, 13, 14), (19, 20, 21, 18), (0, 1, 20, 19), (24, 21, 29, 30), (2, 0, 19, 18), (22, 23, 25, 24), (2, 18, 25, 23), (20, 1, 26, 28), (18, 21, 24, 25), (26, 27, 29, 28), (29, 27, 31, 30), (3, 22, 31, 27), (21, 20, 28, 29), (22, 24, 30, 31), (1, 3, 27, 26)])
me_cube_001.polygons.foreach_set('use_smooth', [True] * 30)
_uv = me_cube_001.uv_layers.new(name='UVMap')
_uv.uv.foreach_set('vector', [0.625, 0.25, 0.375, 0.25, 0.375, 0.25, 0.625, 0.25, 0.375, 0.25, 0.625, 0.25, 0.625, 0.5, 0.375, 0.5, 0.625, 0.5, 0.625, 0.75, 0.625, 0.75, 0.625, 0.5, 0.625, 0.0, 0.375, 0.0, 0.375, 0.0, 0.625, 0.0, 0.125, 0.5, 0.375, 0.5, 0.375, 0.75, 0.125, 0.75, 0.625, 0.5, 0.875, 0.5, 0.875, 0.75, 0.625, 0.75, 0.375, 0.5, 0.625, 0.5, 0.625, 0.75, 0.375, 0.75, 0.375, 0.5, 0.625, 0.5, 0.625, 0.5, 0.375, 0.5, 0.625, 0.75, 0.625, 0.75, 0.625, 0.75, 0.625, 0.75, 0.375, 0.75, 0.375, 0.5, 0.375, 0.5, 0.375, 0.75, 0.375, 0.75, 0.625, 0.75, 0.625, 1.0, 0.375, 1.0, 0.625, 0.75, 0.375, 0.75, 0.375, 0.75, 0.625, 0.75, 0.125, 0.75, 0.375, 0.75, 0.375, 0.75, 0.125, 0.75, 0.375, 0.75, 0.375, 0.75, 0.375, 0.75, 0.375, 0.75, 0.375, 0.75, 0.625, 0.75, 0.625, 0.75, 0.375, 0.75, 0.625, 0.75, 0.875, 0.75, 0.875, 0.75, 0.625, 0.75, 0.375, 0.0, 0.625, 0.0, 0.625, 0.25, 0.375, 0.25, 0.375, 0.0, 0.625, 0.0, 0.625, 0.0, 0.375, 0.0, 0.625, 0.25, 0.625, 0.25, 0.625, 0.25, 0.625, 0.25, 0.125, 0.5, 0.125, 0.75, 0.125, 0.75, 0.125, 0.5, 0.625, 0.25, 0.375, 0.25, 0.375, 0.25, 0.625, 0.25, 0.125, 0.5, 0.125, 0.5, 0.125, 0.5, 0.125, 0.5, 0.625, 0.0, 0.625, 0.0, 0.625, 0.0, 0.625, 0.0, 0.375, 0.25, 0.625, 0.25, 0.625, 0.25, 0.375, 0.25, 0.875, 0.75, 0.875, 0.5, 0.875, 0.5, 0.875, 0.75, 0.875, 0.5, 0.875, 0.5, 0.875, 0.5, 0.875, 0.5, 0.625, 0.25, 0.625, 0.25, 0.625, 0.25, 0.625, 0.25, 0.625, 0.25, 0.625, 0.0, 0.625, 0.0, 0.625, 0.25, 0.625, 0.25, 0.625, 0.25, 0.625, 0.25, 0.625, 0.25, 0.875, 0.75, 0.875, 0.5, 0.875, 0.5, 0.875, 0.75])
me_cube_001.update()

# ---- objects
ob_test = bpy.data.objects.new('test', me_cube)
ob_block_0 = bpy.data.objects.new('block_0', me_cube_006)
ob_empty = bpy.data.objects.new('Empty', None)
ob_empty_001 = bpy.data.objects.new('Empty.001', None)
ob_empty_002 = bpy.data.objects.new('Empty.002', None)
ob_empty_003 = bpy.data.objects.new('Empty.003', None)
ob_empty_004 = bpy.data.objects.new('Empty.004', None)
ob_empty_005 = bpy.data.objects.new('Empty.005', None)
ob_empty_006 = bpy.data.objects.new('Empty.006', None)
ob_empty_007 = bpy.data.objects.new('Empty.007', None)
ob_block_1 = bpy.data.objects.new('block_1', me_cube_027)
ob_empty_008 = bpy.data.objects.new('Empty.008', None)
ob_empty_009 = bpy.data.objects.new('Empty.009', None)
ob_empty_010 = bpy.data.objects.new('Empty.010', None)
ob_empty_011 = bpy.data.objects.new('Empty.011', None)
ob_empty_012 = bpy.data.objects.new('Empty.012', None)
ob_empty_013 = bpy.data.objects.new('Empty.013', None)
ob_empty_014 = bpy.data.objects.new('Empty.014', None)
ob_empty_015 = bpy.data.objects.new('Empty.015', None)
ob_block_2 = bpy.data.objects.new('block_2', me_cube_009)
ob_empty_016 = bpy.data.objects.new('Empty.016', None)
ob_empty_017 = bpy.data.objects.new('Empty.017', None)
ob_empty_018 = bpy.data.objects.new('Empty.018', None)
ob_empty_019 = bpy.data.objects.new('Empty.019', None)
ob_empty_020 = bpy.data.objects.new('Empty.020', None)
ob_empty_021 = bpy.data.objects.new('Empty.021', None)
ob_empty_022 = bpy.data.objects.new('Empty.022', None)
ob_empty_023 = bpy.data.objects.new('Empty.023', None)
ob_block_3 = bpy.data.objects.new('block_3', me_cube_004)
ob_empty_024 = bpy.data.objects.new('Empty.024', None)
ob_empty_025 = bpy.data.objects.new('Empty.025', None)
ob_empty_026 = bpy.data.objects.new('Empty.026', None)
ob_empty_027 = bpy.data.objects.new('Empty.027', None)
ob_empty_028 = bpy.data.objects.new('Empty.028', None)
ob_empty_029 = bpy.data.objects.new('Empty.029', None)
ob_empty_030 = bpy.data.objects.new('Empty.030', None)
ob_empty_031 = bpy.data.objects.new('Empty.031', None)
ob_block_4 = bpy.data.objects.new('block_4', me_cube_003)
ob_empty_032 = bpy.data.objects.new('Empty.032', None)
ob_empty_033 = bpy.data.objects.new('Empty.033', None)
ob_empty_034 = bpy.data.objects.new('Empty.034', None)
ob_empty_035 = bpy.data.objects.new('Empty.035', None)
ob_empty_036 = bpy.data.objects.new('Empty.036', None)
ob_empty_037 = bpy.data.objects.new('Empty.037', None)
ob_empty_038 = bpy.data.objects.new('Empty.038', None)
ob_empty_039 = bpy.data.objects.new('Empty.039', None)
ob_block_5 = bpy.data.objects.new('block_5', me_cube_005)
ob_empty_040 = bpy.data.objects.new('Empty.040', None)
ob_empty_041 = bpy.data.objects.new('Empty.041', None)
ob_empty_042 = bpy.data.objects.new('Empty.042', None)
ob_empty_043 = bpy.data.objects.new('Empty.043', None)
ob_empty_044 = bpy.data.objects.new('Empty.044', None)
ob_empty_045 = bpy.data.objects.new('Empty.045', None)
ob_empty_046 = bpy.data.objects.new('Empty.046', None)
ob_empty_047 = bpy.data.objects.new('Empty.047', None)
ob_block_6 = bpy.data.objects.new('block_6', me_cube_007)
ob_empty_048 = bpy.data.objects.new('Empty.048', None)
ob_empty_049 = bpy.data.objects.new('Empty.049', None)
ob_empty_050 = bpy.data.objects.new('Empty.050', None)
ob_empty_051 = bpy.data.objects.new('Empty.051', None)
ob_empty_052 = bpy.data.objects.new('Empty.052', None)
ob_empty_053 = bpy.data.objects.new('Empty.053', None)
ob_empty_054 = bpy.data.objects.new('Empty.054', None)
ob_empty_055 = bpy.data.objects.new('Empty.055', None)
ob_block_7 = bpy.data.objects.new('block_7', me_cube_001)
ob_empty_056 = bpy.data.objects.new('Empty.056', None)
ob_empty_057 = bpy.data.objects.new('Empty.057', None)
ob_empty_058 = bpy.data.objects.new('Empty.058', None)
ob_empty_059 = bpy.data.objects.new('Empty.059', None)
ob_empty_060 = bpy.data.objects.new('Empty.060', None)
ob_empty_061 = bpy.data.objects.new('Empty.061', None)
ob_empty_062 = bpy.data.objects.new('Empty.062', None)
ob_empty_063 = bpy.data.objects.new('Empty.063', None)

# ---- transforms, parenting, visibility, modifiers, constraints
ob_test.location = (0.0, 0.0, 0.0)
ob_test.lock_rotations_4d = False
ob_test.empty_display_type = 'ARROWS'
ob_test.lineart.crease_threshold = 0.0
ob_block_0.location = (0.0, 0.0, 0.0)
_m = ob_block_0.modifiers.new('Bevel', 'BEVEL')
_m.width = 0.05
_m.width_pct = 0.05
_m.segments = 2
_m = ob_block_0.modifiers.new('Triangulate', 'TRIANGULATE')
ob_empty.location = (0.0, 1.0, 0.0)
ob_empty.scale = (0.1, 0.1, 0.1)
ob_empty_001.location = (0.0, 2.0, 0.0)
ob_empty_001.scale = (0.1, 0.1, 0.1)
ob_empty_002.location = (1.0, 1.0, 0.0)
ob_empty_002.scale = (0.1, 0.1, 0.1)
ob_empty_003.location = (1.0, 2.0, 0.0)
ob_empty_003.scale = (0.1, 0.1, 0.1)
ob_empty_004.location = (2.0, 0.0, 0.0)
ob_empty_004.scale = (0.1, 0.1, 0.1)
ob_empty_005.location = (2.0, 1.0, 0.0)
ob_empty_005.scale = (0.1, 0.1, 0.1)
ob_empty_006.location = (3.0, 0.0, 0.0)
ob_empty_006.scale = (0.1, 0.1, 0.1)
ob_empty_007.location = (3.0, 1.0, 0.0)
ob_empty_007.scale = (0.1, 0.1, 0.1)
ob_block_1.location = (0.0, 0.0, 0.0)
_m = ob_block_1.modifiers.new('Bevel', 'BEVEL')
_m.width = 0.05
_m.width_pct = 0.05
_m.segments = 2
_m = ob_block_1.modifiers.new('Triangulate', 'TRIANGULATE')
ob_empty_008.location = (0.0, 1.0, 0.0)
ob_empty_008.scale = (0.1, 0.1, 0.1)
ob_empty_009.location = (0.0, 2.0, 0.0)
ob_empty_009.scale = (0.1, 0.1, 0.1)
ob_empty_010.location = (1.0, 1.0, 0.0)
ob_empty_010.scale = (0.1, 0.1, 0.1)
ob_empty_011.location = (1.0, 2.0, 0.0)
ob_empty_011.scale = (0.1, 0.1, 0.1)
ob_empty_012.location = (2.0, 0.0, 0.0)
ob_empty_012.scale = (0.1, 0.1, 0.1)
ob_empty_013.location = (2.0, 1.0, 0.0)
ob_empty_013.scale = (0.1, 0.1, 0.1)
ob_empty_014.location = (3.0, 0.0, 0.0)
ob_empty_014.scale = (0.1, 0.1, 0.1)
ob_empty_015.location = (3.0, 1.0, 0.0)
ob_empty_015.scale = (0.1, 0.1, 0.1)
ob_block_2.location = (0.0, 0.0, 0.0)
_m = ob_block_2.modifiers.new('Bevel', 'BEVEL')
_m.width = 0.05
_m.width_pct = 0.05
_m.segments = 2
_m = ob_block_2.modifiers.new('Triangulate', 'TRIANGULATE')
ob_empty_016.location = (0.0, 0.0, 0.0)
ob_empty_016.scale = (0.1, 0.1, 0.1)
ob_empty_017.location = (1.0, 0.0, 0.0)
ob_empty_017.scale = (0.1, 0.1, 0.1)
ob_empty_018.location = (0.0, 1.0, 0.0)
ob_empty_018.scale = (0.1, 0.1, 0.1)
ob_empty_019.location = (1.0, 1.0, 0.0)
ob_empty_019.scale = (0.1, 0.1, 0.1)
ob_empty_020.location = (0.0, 2.0, 0.0)
ob_empty_020.scale = (0.1, 0.1, 0.1)
ob_empty_021.location = (1.0, 2.0, 0.0)
ob_empty_021.scale = (0.1, 0.1, 0.1)
ob_empty_022.location = (0.0, 2.0, 1.0)
ob_empty_022.scale = (0.1, 0.1, 0.1)
ob_empty_023.location = (1.0, 2.0, 1.0)
ob_empty_023.scale = (0.1, 0.1, 0.1)
ob_block_3.location = (0.0, 0.0, 0.0)
_m = ob_block_3.modifiers.new('Bevel', 'BEVEL')
_m.width = 0.05
_m.width_pct = 0.05
_m.segments = 2
_m = ob_block_3.modifiers.new('Triangulate', 'TRIANGULATE')
ob_empty_024.location = (1.0, 0.0, 0.0)
ob_empty_024.scale = (0.1, 0.1, 0.1)
ob_empty_025.location = (2.0, 0.0, 0.0)
ob_empty_025.scale = (0.1, 0.1, 0.1)
ob_empty_026.location = (1.0, 1.0, 0.0)
ob_empty_026.scale = (0.1, 0.1, 0.1)
ob_empty_027.location = (2.0, 1.0, 0.0)
ob_empty_027.scale = (0.1, 0.1, 0.1)
ob_empty_028.location = (0.0, 1.0, 1.0)
ob_empty_028.scale = (0.1, 0.1, 0.1)
ob_empty_029.location = (1.0, 1.0, 1.0)
ob_empty_029.scale = (0.1, 0.1, 0.1)
ob_empty_030.location = (0.0, 2.0, 1.0)
ob_empty_030.scale = (0.1, 0.1, 0.1)
ob_empty_031.location = (1.0, 2.0, 1.0)
ob_empty_031.scale = (0.1, 0.1, 0.1)
ob_block_4.location = (0.0, 0.0, 0.0)
_m = ob_block_4.modifiers.new('Bevel', 'BEVEL')
_m.width = 0.05
_m.width_pct = 0.05
_m.segments = 2
_m = ob_block_4.modifiers.new('Triangulate', 'TRIANGULATE')
ob_empty_032.location = (0.0, 0.0, 0.0)
ob_empty_032.scale = (0.1, 0.1, 0.1)
ob_empty_033.location = (0.0, 1.0, 0.0)
ob_empty_033.scale = (0.1, 0.1, 0.1)
ob_empty_034.location = (1.0, 0.0, 0.0)
ob_empty_034.scale = (0.1, 0.1, 0.1)
ob_empty_035.location = (1.0, 1.0, 0.0)
ob_empty_035.scale = (0.1, 0.1, 0.1)
ob_empty_036.location = (1.0, 2.0, 0.0)
ob_empty_036.scale = (0.1, 0.1, 0.1)
ob_empty_037.location = (1.0, 3.0, 0.0)
ob_empty_037.scale = (0.1, 0.1, 0.1)
ob_empty_038.location = (1.0, 2.0, 1.0)
ob_empty_038.scale = (0.1, 0.1, 0.1)
ob_empty_039.location = (1.0, 3.0, 1.0)
ob_empty_039.scale = (0.1, 0.1, 0.1)
ob_block_5.location = (0.0, 0.0, 0.0)
_m = ob_block_5.modifiers.new('Bevel', 'BEVEL')
_m.width = 0.05
_m.width_pct = 0.05
_m.segments = 2
_m = ob_block_5.modifiers.new('Triangulate', 'TRIANGULATE')
ob_empty_040.location = (0.0, 0.0, 0.0)
ob_empty_040.scale = (0.1, 0.1, 0.1)
ob_empty_041.location = (1.0, 0.0, 0.0)
ob_empty_041.scale = (0.1, 0.1, 0.1)
ob_empty_042.location = (0.0, 1.0, 0.0)
ob_empty_042.scale = (0.1, 0.1, 0.1)
ob_empty_043.location = (1.0, 1.0, 0.0)
ob_empty_043.scale = (0.1, 0.1, 0.1)
ob_empty_044.location = (2.0, 1.0, 0.0)
ob_empty_044.scale = (0.1, 0.1, 0.1)
ob_empty_045.location = (3.0, 1.0, 0.0)
ob_empty_045.scale = (0.1, 0.1, 0.1)
ob_empty_046.location = (2.0, 1.0, 1.0)
ob_empty_046.scale = (0.1, 0.1, 0.1)
ob_empty_047.location = (3.0, 1.0, 1.0)
ob_empty_047.scale = (0.1, 0.1, 0.1)
ob_block_6.location = (0.0, 0.0, 0.0)
_m = ob_block_6.modifiers.new('Bevel', 'BEVEL')
_m.width = 0.05
_m.width_pct = 0.05
_m.segments = 2
_m = ob_block_6.modifiers.new('Triangulate', 'TRIANGULATE')
ob_empty_048.location = (0.0, 0.0, 0.0)
ob_empty_048.scale = (0.1, 0.1, 0.1)
ob_empty_049.location = (1.0, 0.0, 0.0)
ob_empty_049.scale = (0.1, 0.1, 0.1)
ob_empty_050.location = (0.0, 1.0, 0.0)
ob_empty_050.scale = (0.1, 0.1, 0.1)
ob_empty_051.location = (1.0, 1.0, 0.0)
ob_empty_051.scale = (0.1, 0.1, 0.1)
ob_empty_052.location = (0.0, 1.0, 1.0)
ob_empty_052.scale = (0.1, 0.1, 0.1)
ob_empty_053.location = (1.0, 1.0, 1.0)
ob_empty_053.scale = (0.1, 0.1, 0.1)
ob_empty_054.location = (0.0, 2.0, 1.0)
ob_empty_054.scale = (0.1, 0.1, 0.1)
ob_empty_055.location = (1.0, 2.0, 1.0)
ob_empty_055.scale = (0.1, 0.1, 0.1)
ob_block_7.location = (0.0, 0.0, 0.0)
_m = ob_block_7.modifiers.new('Bevel', 'BEVEL')
_m.width = 0.05
_m.width_pct = 0.05
_m.segments = 2
_m = ob_block_7.modifiers.new('Triangulate', 'TRIANGULATE')
ob_empty_056.location = (1.0, 0.0, 0.0)
ob_empty_056.scale = (0.1, 0.1, 0.1)
ob_empty_057.location = (1.0, 1.0, 0.0)
ob_empty_057.scale = (0.1, 0.1, 0.1)
ob_empty_058.location = (2.0, 0.0, 0.0)
ob_empty_058.scale = (0.1, 0.1, 0.1)
ob_empty_059.location = (2.0, 1.0, 0.0)
ob_empty_059.scale = (0.1, 0.1, 0.1)
ob_empty_060.location = (0.0, 1.0, 0.0)
ob_empty_060.scale = (0.1, 0.1, 0.1)
ob_empty_061.location = (0.0, 2.0, 0.0)
ob_empty_061.scale = (0.1, 0.1, 0.1)
ob_empty_062.location = (0.0, 1.0, 1.0)
ob_empty_062.scale = (0.1, 0.1, 0.1)
ob_empty_063.location = (0.0, 2.0, 1.0)
ob_empty_063.scale = (0.1, 0.1, 0.1)

# ---- collection membership
scene.collection.objects.link(ob_test)
col_block_0.objects.link(ob_block_0)
col_block_0.objects.link(ob_empty)
col_block_0.objects.link(ob_empty_001)
col_block_0.objects.link(ob_empty_002)
col_block_0.objects.link(ob_empty_003)
col_block_0.objects.link(ob_empty_004)
col_block_0.objects.link(ob_empty_005)
col_block_0.objects.link(ob_empty_006)
col_block_0.objects.link(ob_empty_007)
col_block_1.objects.link(ob_block_1)
col_block_1.objects.link(ob_empty_008)
col_block_1.objects.link(ob_empty_009)
col_block_1.objects.link(ob_empty_010)
col_block_1.objects.link(ob_empty_011)
col_block_1.objects.link(ob_empty_012)
col_block_1.objects.link(ob_empty_013)
col_block_1.objects.link(ob_empty_014)
col_block_1.objects.link(ob_empty_015)
col_block_2.objects.link(ob_block_2)
col_block_2.objects.link(ob_empty_016)
col_block_2.objects.link(ob_empty_017)
col_block_2.objects.link(ob_empty_018)
col_block_2.objects.link(ob_empty_019)
col_block_2.objects.link(ob_empty_020)
col_block_2.objects.link(ob_empty_021)
col_block_2.objects.link(ob_empty_022)
col_block_2.objects.link(ob_empty_023)
col_block_3.objects.link(ob_block_3)
col_block_3.objects.link(ob_empty_024)
col_block_3.objects.link(ob_empty_025)
col_block_3.objects.link(ob_empty_026)
col_block_3.objects.link(ob_empty_027)
col_block_3.objects.link(ob_empty_028)
col_block_3.objects.link(ob_empty_029)
col_block_3.objects.link(ob_empty_030)
col_block_3.objects.link(ob_empty_031)
col_block_4.objects.link(ob_block_4)
col_block_4.objects.link(ob_empty_032)
col_block_4.objects.link(ob_empty_033)
col_block_4.objects.link(ob_empty_034)
col_block_4.objects.link(ob_empty_035)
col_block_4.objects.link(ob_empty_036)
col_block_4.objects.link(ob_empty_037)
col_block_4.objects.link(ob_empty_038)
col_block_4.objects.link(ob_empty_039)
col_block_5.objects.link(ob_block_5)
col_block_5.objects.link(ob_empty_040)
col_block_5.objects.link(ob_empty_041)
col_block_5.objects.link(ob_empty_042)
col_block_5.objects.link(ob_empty_043)
col_block_5.objects.link(ob_empty_044)
col_block_5.objects.link(ob_empty_045)
col_block_5.objects.link(ob_empty_046)
col_block_5.objects.link(ob_empty_047)
col_block_6.objects.link(ob_block_6)
col_block_6.objects.link(ob_empty_048)
col_block_6.objects.link(ob_empty_049)
col_block_6.objects.link(ob_empty_050)
col_block_6.objects.link(ob_empty_051)
col_block_6.objects.link(ob_empty_052)
col_block_6.objects.link(ob_empty_053)
col_block_6.objects.link(ob_empty_054)
col_block_6.objects.link(ob_empty_055)
col_block_7.objects.link(ob_block_7)
col_block_7.objects.link(ob_empty_056)
col_block_7.objects.link(ob_empty_057)
col_block_7.objects.link(ob_empty_058)
col_block_7.objects.link(ob_empty_059)
col_block_7.objects.link(ob_empty_060)
col_block_7.objects.link(ob_empty_061)
col_block_7.objects.link(ob_empty_062)
col_block_7.objects.link(ob_empty_063)
def _layer_coll(name, lc=None):
    lc = lc or bpy.context.view_layer.layer_collection
    for c in lc.children:
        if c.name == name: return c
        r = _layer_coll(name, c)
        if r: return r
_layer_coll('block_1').exclude = True
_layer_coll('block_2').exclude = True
_layer_coll('block_3').exclude = True
_layer_coll('block_4').exclude = True
_layer_coll('block_5').exclude = True
_layer_coll('block_6').exclude = True
_layer_coll('block_7').exclude = True

# ---- scene / render settings (as saved in the file)
scene.frame_start = 1; scene.frame_end = 250; scene.frame_set(1)
scene.render.engine = 'CYCLES'
scene.cycles.samples = 128
scene.cycles.sampling_pattern = 'TABULATED_SOBOL'
scene.cycles.max_bounces = 8
scene.cycles.transmission_bounces = 8
scene.cycles.transparent_max_bounces = 4
bpy.context.view_layer.update()

# ---- added for rendering (the .blend has no active camera): camera
cam_auto = bpy.data.cameras.new('AutoCamera')
cam_auto.lens = 50.0
cam_auto.sensor_width = 36.0
cam_auto.clip_end = 1000.0
ob_auto_camera = bpy.data.objects.new('AutoCamera', cam_auto)
scene.collection.objects.link(ob_auto_camera)
ob_auto_camera.location = (7.91014, -6.19217, 5.62812)
ob_auto_camera.rotation_euler = (1.09748, -7.21219e-08, 0.694738)
scene.camera = ob_auto_camera
bpy.context.view_layer.update()
